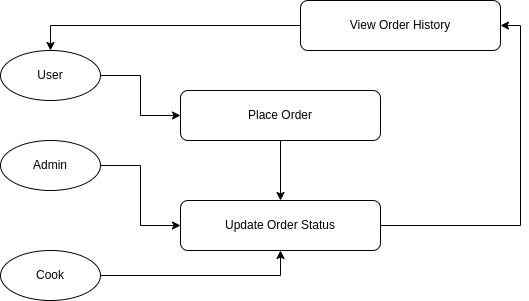

The diagram above was exported from draw.io. Its source (the exported page's mxGraphModel, read from the mxfile embedded in the PNG):
<mxGraphModel dx="1434" dy="792" grid="1" gridSize="10" guides="1" tooltips="1" connect="1" arrows="1" fold="1" page="1" pageScale="1" pageWidth="827" pageHeight="1169" math="0" shadow="0">
  <root>
    <mxCell id="0" />
    <mxCell id="1" parent="0" />
    <mxCell id="2" value="User" style="shape=ellipse;whiteSpace=wrap;html=1;" parent="1" vertex="1">
      <mxGeometry x="120" y="170" width="100" height="50" as="geometry" />
    </mxCell>
    <mxCell id="PgtYsvTibN5k-0nDxSDv-11" value="" style="edgeStyle=orthogonalEdgeStyle;rounded=0;orthogonalLoop=1;jettySize=auto;html=1;" edge="1" parent="1" source="3" target="5">
      <mxGeometry relative="1" as="geometry" />
    </mxCell>
    <mxCell id="3" value="Place Order" style="rounded=1;whiteSpace=wrap;html=1;" parent="1" vertex="1">
      <mxGeometry x="300" y="210" width="200" height="50" as="geometry" />
    </mxCell>
    <mxCell id="PgtYsvTibN5k-0nDxSDv-14" style="edgeStyle=orthogonalEdgeStyle;rounded=0;orthogonalLoop=1;jettySize=auto;html=1;entryX=0.5;entryY=0;entryDx=0;entryDy=0;" edge="1" parent="1" source="4" target="2">
      <mxGeometry relative="1" as="geometry" />
    </mxCell>
    <mxCell id="4" value="View Order History" style="rounded=1;whiteSpace=wrap;html=1;" parent="1" vertex="1">
      <mxGeometry x="420" y="120" width="200" height="50" as="geometry" />
    </mxCell>
    <mxCell id="PgtYsvTibN5k-0nDxSDv-12" style="edgeStyle=orthogonalEdgeStyle;rounded=0;orthogonalLoop=1;jettySize=auto;html=1;entryX=1;entryY=0.5;entryDx=0;entryDy=0;exitX=1;exitY=0.5;exitDx=0;exitDy=0;" edge="1" parent="1" source="5" target="4">
      <mxGeometry relative="1" as="geometry" />
    </mxCell>
    <mxCell id="5" value="Update Order Status" style="rounded=1;whiteSpace=wrap;html=1;" parent="1" vertex="1">
      <mxGeometry x="300" y="320" width="200" height="50" as="geometry" />
    </mxCell>
    <mxCell id="6" value="Admin" style="shape=ellipse;whiteSpace=wrap;html=1;" parent="1" vertex="1">
      <mxGeometry x="120" y="260" width="100" height="50" as="geometry" />
    </mxCell>
    <mxCell id="7" value="Cook" style="shape=ellipse;whiteSpace=wrap;html=1;" parent="1" vertex="1">
      <mxGeometry x="120" y="370" width="100" height="50" as="geometry" />
    </mxCell>
    <mxCell id="8" style="edgeStyle=orthogonalEdgeStyle;rounded=0;orthogonalLoop=1;jettySize=auto;html=1;exitX=1;exitY=0.5;exitDx=0;exitDy=0;" parent="1" source="2" target="3" edge="1">
      <mxGeometry relative="1" as="geometry" />
    </mxCell>
    <mxCell id="10" style="edgeStyle=orthogonalEdgeStyle;rounded=0;orthogonalLoop=1;jettySize=auto;html=1;exitX=1;exitY=0.5;exitDx=0;exitDy=0;entryX=0;entryY=0.5;entryDx=0;entryDy=0;" parent="1" source="6" target="5" edge="1">
      <mxGeometry relative="1" as="geometry" />
    </mxCell>
    <mxCell id="11" style="edgeStyle=orthogonalEdgeStyle;rounded=0;orthogonalLoop=1;jettySize=auto;html=1;exitX=1;exitY=0.5;exitDx=0;exitDy=0;entryX=0.5;entryY=1;entryDx=0;entryDy=0;" parent="1" source="7" target="5" edge="1">
      <mxGeometry relative="1" as="geometry" />
    </mxCell>
  </root>
</mxGraphModel>